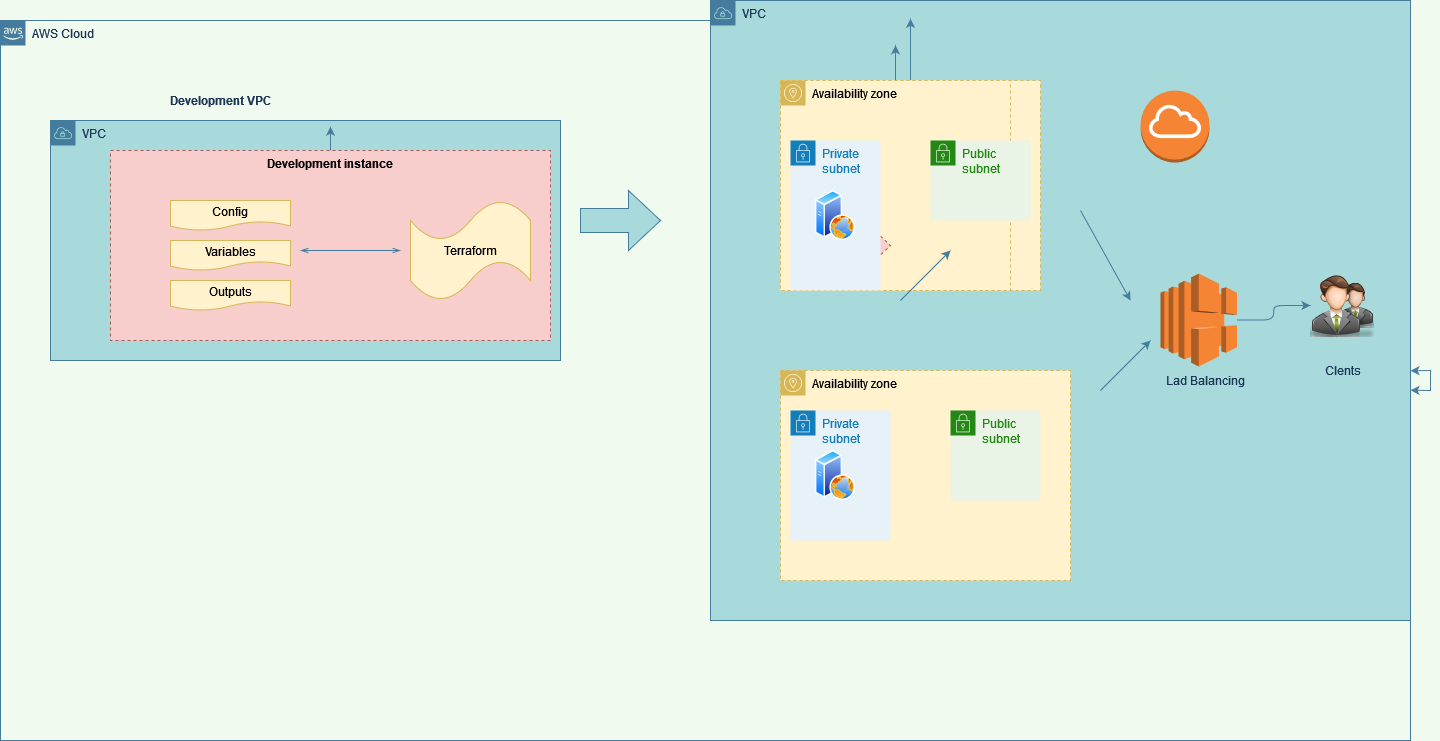

The diagram above was exported from draw.io. Its source (the exported page's mxGraphModel, read from the mxfile embedded in the PNG):
<mxGraphModel dx="1102" dy="572" grid="1" gridSize="10" guides="1" tooltips="1" connect="1" arrows="1" fold="1" page="1" pageScale="1" pageWidth="850" pageHeight="1100" background="#F1FAEE" math="0" shadow="0">
  <root>
    <mxCell id="0" />
    <mxCell id="1" parent="0" />
    <mxCell id="J7kd3UGKge7Pi2_ukIsT-1" value="AWS Cloud" style="points=[[0,0],[0.25,0],[0.5,0],[0.75,0],[1,0],[1,0.25],[1,0.5],[1,0.75],[1,1],[0.75,1],[0.5,1],[0.25,1],[0,1],[0,0.75],[0,0.5],[0,0.25]];outlineConnect=0;html=1;whiteSpace=wrap;fontSize=12;fontStyle=0;container=1;pointerEvents=0;collapsible=0;recursiveResize=0;shape=mxgraph.aws4.group;grIcon=mxgraph.aws4.group_aws_cloud_alt;strokeColor=#457B9D;fillColor=none;verticalAlign=top;align=left;spacingLeft=30;fontColor=#1D3557;dashed=0;" parent="1" vertex="1">
      <mxGeometry x="260" y="20" width="1410" height="720" as="geometry" />
    </mxCell>
    <mxCell id="J7kd3UGKge7Pi2_ukIsT-2" value="VPC" style="points=[[0,0],[0.25,0],[0.5,0],[0.75,0],[1,0],[1,0.25],[1,0.5],[1,0.75],[1,1],[0.75,1],[0.5,1],[0.25,1],[0,1],[0,0.75],[0,0.5],[0,0.25]];outlineConnect=0;html=1;whiteSpace=wrap;fontSize=12;fontStyle=0;container=1;pointerEvents=0;collapsible=0;recursiveResize=0;shape=mxgraph.aws4.group;grIcon=mxgraph.aws4.group_vpc;strokeColor=#457B9D;fillColor=#A8DADC;verticalAlign=top;align=left;spacingLeft=30;dashed=0;fontColor=#1D3557;" parent="J7kd3UGKge7Pi2_ukIsT-1" vertex="1">
      <mxGeometry x="50" y="100" width="510" height="240" as="geometry" />
    </mxCell>
    <mxCell id="J7kd3UGKge7Pi2_ukIsT-8" value="Development instance" style="fillColor=#f8cecc;strokeColor=#b85450;dashed=1;verticalAlign=top;fontStyle=1;" parent="J7kd3UGKge7Pi2_ukIsT-2" vertex="1">
      <mxGeometry x="60" y="30" width="440" height="190" as="geometry" />
    </mxCell>
    <mxCell id="J7kd3UGKge7Pi2_ukIsT-14" value="Config" style="shape=document;whiteSpace=wrap;html=1;boundedLbl=1;fillColor=#fff2cc;strokeColor=#d6b656;" parent="J7kd3UGKge7Pi2_ukIsT-2" vertex="1">
      <mxGeometry x="120" y="80" width="120" height="30" as="geometry" />
    </mxCell>
    <mxCell id="J7kd3UGKge7Pi2_ukIsT-15" value="Variables" style="shape=document;whiteSpace=wrap;html=1;boundedLbl=1;fillColor=#fff2cc;strokeColor=#d6b656;" parent="J7kd3UGKge7Pi2_ukIsT-2" vertex="1">
      <mxGeometry x="120" y="120" width="120" height="30" as="geometry" />
    </mxCell>
    <mxCell id="J7kd3UGKge7Pi2_ukIsT-16" value="Outputs" style="shape=document;whiteSpace=wrap;html=1;boundedLbl=1;fillColor=#fff2cc;strokeColor=#d6b656;" parent="J7kd3UGKge7Pi2_ukIsT-2" vertex="1">
      <mxGeometry x="120" y="160" width="120" height="30" as="geometry" />
    </mxCell>
    <mxCell id="J7kd3UGKge7Pi2_ukIsT-18" value="" style="edgeStyle=orthogonalEdgeStyle;html=1;endArrow=openThin;elbow=vertical;startArrow=openThin;startFill=0;endFill=0;strokeColor=#457B9D;rounded=0;labelBackgroundColor=#F1FAEE;fontColor=#1D3557;" parent="J7kd3UGKge7Pi2_ukIsT-2" edge="1">
      <mxGeometry width="100" relative="1" as="geometry">
        <mxPoint x="250" y="130" as="sourcePoint" />
        <mxPoint x="350" y="130" as="targetPoint" />
      </mxGeometry>
    </mxCell>
    <mxCell id="J7kd3UGKge7Pi2_ukIsT-21" value="Terraform" style="shape=tape;whiteSpace=wrap;html=1;fillColor=#fff2cc;strokeColor=#d6b656;" parent="J7kd3UGKge7Pi2_ukIsT-1" vertex="1">
      <mxGeometry x="410" y="180" width="120" height="100" as="geometry" />
    </mxCell>
    <mxCell id="J7kd3UGKge7Pi2_ukIsT-9" value="VPC" style="points=[[0,0],[0.25,0],[0.5,0],[0.75,0],[1,0],[1,0.25],[1,0.5],[1,0.75],[1,1],[0.75,1],[0.5,1],[0.25,1],[0,1],[0,0.75],[0,0.5],[0,0.25]];outlineConnect=0;html=1;whiteSpace=wrap;fontSize=12;fontStyle=0;container=1;pointerEvents=0;collapsible=0;recursiveResize=0;shape=mxgraph.aws4.group;grIcon=mxgraph.aws4.group_vpc;strokeColor=#457B9D;fillColor=#A8DADC;verticalAlign=top;align=left;spacingLeft=30;dashed=0;fontColor=#1D3557;" parent="J7kd3UGKge7Pi2_ukIsT-1" vertex="1">
      <mxGeometry x="710" y="-20" width="700" height="620" as="geometry" />
    </mxCell>
    <mxCell id="ThDVWkTdwiQMDNfZpjVR-49" value="" style="edgeStyle=orthogonalEdgeStyle;curved=0;rounded=1;sketch=0;orthogonalLoop=1;jettySize=auto;html=1;fontColor=#1D3557;strokeColor=#457B9D;fillColor=#A8DADC;" edge="1" parent="J7kd3UGKge7Pi2_ukIsT-9" source="ThDVWkTdwiQMDNfZpjVR-4" target="J7kd3UGKge7Pi2_ukIsT-9">
      <mxGeometry relative="1" as="geometry">
        <Array as="points">
          <mxPoint x="450" y="320" />
          <mxPoint x="450" y="320" />
        </Array>
      </mxGeometry>
    </mxCell>
    <mxCell id="ThDVWkTdwiQMDNfZpjVR-4" value="Availability zone" style="sketch=0;outlineConnect=0;html=1;whiteSpace=wrap;fontSize=12;fontStyle=0;shape=mxgraph.aws4.group;grIcon=mxgraph.aws4.group_availability_zone;strokeColor=#d6b656;fillColor=#fff2cc;verticalAlign=top;align=left;spacingLeft=30;dashed=1;rounded=0;" vertex="1" parent="J7kd3UGKge7Pi2_ukIsT-9">
      <mxGeometry x="70" y="80" width="260" height="210" as="geometry" />
    </mxCell>
    <mxCell id="ThDVWkTdwiQMDNfZpjVR-5" value="Availability zone" style="sketch=0;outlineConnect=0;html=1;whiteSpace=wrap;fontSize=12;fontStyle=0;shape=mxgraph.aws4.group;grIcon=mxgraph.aws4.group_availability_zone;strokeColor=#d6b656;fillColor=#fff2cc;verticalAlign=top;align=left;spacingLeft=30;dashed=1;rounded=0;" vertex="1" parent="J7kd3UGKge7Pi2_ukIsT-9">
      <mxGeometry x="70" y="370" width="290" height="210" as="geometry" />
    </mxCell>
    <mxCell id="ThDVWkTdwiQMDNfZpjVR-9" value="" style="outlineConnect=0;dashed=0;verticalLabelPosition=bottom;verticalAlign=top;align=center;html=1;shape=mxgraph.aws3.internet_gateway;fillColor=#F58534;gradientColor=none;rounded=0;sketch=0;fontColor=#1D3557;strokeColor=#457B9D;" vertex="1" parent="J7kd3UGKge7Pi2_ukIsT-9">
      <mxGeometry x="430" y="90" width="69" height="72" as="geometry" />
    </mxCell>
    <mxCell id="ThDVWkTdwiQMDNfZpjVR-52" value="" style="edgeStyle=orthogonalEdgeStyle;curved=0;rounded=1;sketch=0;orthogonalLoop=1;jettySize=auto;html=1;fontColor=#1D3557;strokeColor=#457B9D;fillColor=#A8DADC;" edge="1" parent="J7kd3UGKge7Pi2_ukIsT-9" source="ThDVWkTdwiQMDNfZpjVR-10" target="ThDVWkTdwiQMDNfZpjVR-11">
      <mxGeometry relative="1" as="geometry" />
    </mxCell>
    <mxCell id="ThDVWkTdwiQMDNfZpjVR-10" value="" style="outlineConnect=0;dashed=0;verticalLabelPosition=bottom;verticalAlign=top;align=center;html=1;shape=mxgraph.aws3.elastic_load_balancing;fillColor=#F58534;gradientColor=none;rounded=0;sketch=0;fontColor=#1D3557;strokeColor=#457B9D;" vertex="1" parent="J7kd3UGKge7Pi2_ukIsT-9">
      <mxGeometry x="450" y="273" width="76.5" height="93" as="geometry" />
    </mxCell>
    <mxCell id="ThDVWkTdwiQMDNfZpjVR-11" value="" style="shape=image;html=1;verticalAlign=top;verticalLabelPosition=bottom;labelBackgroundColor=#ffffff;imageAspect=0;aspect=fixed;image=https://cdn0.iconfinder.com/data/icons/Free-PSD-blogging-icons-Bimbilini/64/users.png;rounded=0;sketch=0;fontColor=#1D3557;strokeColor=#457B9D;fillColor=#A8DADC;" vertex="1" parent="J7kd3UGKge7Pi2_ukIsT-9">
      <mxGeometry x="600" y="273" width="64" height="64" as="geometry" />
    </mxCell>
    <mxCell id="ThDVWkTdwiQMDNfZpjVR-34" style="edgeStyle=orthogonalEdgeStyle;curved=0;rounded=1;sketch=0;orthogonalLoop=1;jettySize=auto;html=1;fontColor=#1D3557;strokeColor=#457B9D;fillColor=#A8DADC;" edge="1" parent="J7kd3UGKge7Pi2_ukIsT-9" source="ThDVWkTdwiQMDNfZpjVR-21" target="J7kd3UGKge7Pi2_ukIsT-9">
      <mxGeometry relative="1" as="geometry">
        <Array as="points">
          <mxPoint x="390" y="320" />
          <mxPoint x="390" y="320" />
        </Array>
      </mxGeometry>
    </mxCell>
    <mxCell id="ThDVWkTdwiQMDNfZpjVR-21" value="Availability zone" style="sketch=0;outlineConnect=0;html=1;whiteSpace=wrap;fontSize=12;fontStyle=0;shape=mxgraph.aws4.group;grIcon=mxgraph.aws4.group_availability_zone;strokeColor=#d6b656;fillColor=#fff2cc;verticalAlign=top;align=left;spacingLeft=30;dashed=1;rounded=0;" vertex="1" parent="J7kd3UGKge7Pi2_ukIsT-9">
      <mxGeometry x="70" y="80" width="230" height="210" as="geometry" />
    </mxCell>
    <mxCell id="ThDVWkTdwiQMDNfZpjVR-22" value="Private subnet" style="points=[[0,0],[0.25,0],[0.5,0],[0.75,0],[1,0],[1,0.25],[1,0.5],[1,0.75],[1,1],[0.75,1],[0.5,1],[0.25,1],[0,1],[0,0.75],[0,0.5],[0,0.25]];outlineConnect=0;gradientColor=none;html=1;whiteSpace=wrap;fontSize=12;fontStyle=0;container=1;pointerEvents=0;collapsible=0;recursiveResize=0;shape=mxgraph.aws4.group;grIcon=mxgraph.aws4.group_security_group;grStroke=0;strokeColor=#147EBA;fillColor=#E6F2F8;verticalAlign=top;align=left;spacingLeft=30;fontColor=#147EBA;dashed=0;rounded=0;sketch=0;" vertex="1" parent="J7kd3UGKge7Pi2_ukIsT-9">
      <mxGeometry x="80" y="410" width="100" height="130" as="geometry" />
    </mxCell>
    <mxCell id="ThDVWkTdwiQMDNfZpjVR-26" value="" style="aspect=fixed;perimeter=ellipsePerimeter;html=1;align=center;shadow=0;dashed=0;spacingTop=3;image;image=img/lib/active_directory/web_server.svg;rounded=0;sketch=0;fontColor=#1D3557;strokeColor=#457B9D;fillColor=#A8DADC;" vertex="1" parent="ThDVWkTdwiQMDNfZpjVR-22">
      <mxGeometry x="25" y="40" width="40" height="50" as="geometry" />
    </mxCell>
    <mxCell id="ThDVWkTdwiQMDNfZpjVR-24" value="Public subnet" style="points=[[0,0],[0.25,0],[0.5,0],[0.75,0],[1,0],[1,0.25],[1,0.5],[1,0.75],[1,1],[0.75,1],[0.5,1],[0.25,1],[0,1],[0,0.75],[0,0.5],[0,0.25]];outlineConnect=0;gradientColor=none;html=1;whiteSpace=wrap;fontSize=12;fontStyle=0;container=1;pointerEvents=0;collapsible=0;recursiveResize=0;shape=mxgraph.aws4.group;grIcon=mxgraph.aws4.group_security_group;grStroke=0;strokeColor=#248814;fillColor=#E9F3E6;verticalAlign=top;align=left;spacingLeft=30;fontColor=#248814;dashed=0;rounded=0;sketch=0;" vertex="1" parent="J7kd3UGKge7Pi2_ukIsT-9">
      <mxGeometry x="240" y="410" width="90" height="90" as="geometry" />
    </mxCell>
    <mxCell id="ThDVWkTdwiQMDNfZpjVR-27" value="" style="endArrow=classic;html=1;rounded=1;sketch=0;fontColor=#1D3557;strokeColor=#457B9D;fillColor=#A8DADC;curved=0;" edge="1" parent="J7kd3UGKge7Pi2_ukIsT-9">
      <mxGeometry width="50" height="50" relative="1" as="geometry">
        <mxPoint x="390" y="390" as="sourcePoint" />
        <mxPoint x="440" y="340" as="targetPoint" />
      </mxGeometry>
    </mxCell>
    <mxCell id="ThDVWkTdwiQMDNfZpjVR-32" value="Lad Balancing" style="text;html=1;align=center;verticalAlign=middle;resizable=0;points=[];autosize=1;strokeColor=none;fillColor=none;fontColor=#1D3557;" vertex="1" parent="J7kd3UGKge7Pi2_ukIsT-9">
      <mxGeometry x="450" y="370" width="90" height="20" as="geometry" />
    </mxCell>
    <mxCell id="ThDVWkTdwiQMDNfZpjVR-33" value="Clents" style="text;html=1;align=center;verticalAlign=middle;resizable=0;points=[];autosize=1;strokeColor=none;fillColor=none;fontColor=#1D3557;" vertex="1" parent="J7kd3UGKge7Pi2_ukIsT-9">
      <mxGeometry x="607" y="360" width="50" height="20" as="geometry" />
    </mxCell>
    <mxCell id="J7kd3UGKge7Pi2_ukIsT-20" value="&lt;b&gt;Development VPC&lt;br&gt;&lt;/b&gt;" style="text;html=1;align=center;verticalAlign=middle;resizable=0;points=[];autosize=1;strokeColor=none;fillColor=none;fontColor=#1D3557;" parent="J7kd3UGKge7Pi2_ukIsT-1" vertex="1">
      <mxGeometry x="160" y="70" width="120" height="20" as="geometry" />
    </mxCell>
    <mxCell id="ThDVWkTdwiQMDNfZpjVR-44" style="edgeStyle=orthogonalEdgeStyle;curved=0;rounded=1;sketch=0;orthogonalLoop=1;jettySize=auto;html=1;fontColor=#1D3557;strokeColor=#457B9D;fillColor=#A8DADC;" edge="1" parent="J7kd3UGKge7Pi2_ukIsT-1" source="J7kd3UGKge7Pi2_ukIsT-8" target="J7kd3UGKge7Pi2_ukIsT-1">
      <mxGeometry relative="1" as="geometry">
        <Array as="points">
          <mxPoint x="660" y="200" />
          <mxPoint x="660" y="200" />
        </Array>
      </mxGeometry>
    </mxCell>
    <mxCell id="ThDVWkTdwiQMDNfZpjVR-45" value="" style="shape=singleArrow;whiteSpace=wrap;html=1;arrowWidth=0.4;arrowSize=0.4;verticalAlign=top;fillColor=#f8cecc;strokeColor=#b85450;dashed=1;fontStyle=1;" vertex="1" parent="J7kd3UGKge7Pi2_ukIsT-1">
      <mxGeometry x="810" y="195" width="80" height="60" as="geometry" />
    </mxCell>
    <mxCell id="J7kd3UGKge7Pi2_ukIsT-39" value="" style="endArrow=classic;startArrow=classic;html=1;rounded=0;labelBackgroundColor=#F1FAEE;strokeColor=#457B9D;fontColor=#1D3557;" parent="1" source="J7kd3UGKge7Pi2_ukIsT-1" target="J7kd3UGKge7Pi2_ukIsT-1" edge="1">
      <mxGeometry width="50" height="50" relative="1" as="geometry">
        <mxPoint x="820" y="280" as="sourcePoint" />
        <mxPoint x="870" y="230" as="targetPoint" />
      </mxGeometry>
    </mxCell>
    <mxCell id="ThDVWkTdwiQMDNfZpjVR-20" value="Private subnet" style="points=[[0,0],[0.25,0],[0.5,0],[0.75,0],[1,0],[1,0.25],[1,0.5],[1,0.75],[1,1],[0.75,1],[0.5,1],[0.25,1],[0,1],[0,0.75],[0,0.5],[0,0.25]];outlineConnect=0;gradientColor=none;html=1;whiteSpace=wrap;fontSize=12;fontStyle=0;container=1;pointerEvents=0;collapsible=0;recursiveResize=0;shape=mxgraph.aws4.group;grIcon=mxgraph.aws4.group_security_group;grStroke=0;strokeColor=#147EBA;fillColor=#E6F2F8;verticalAlign=top;align=left;spacingLeft=30;fontColor=#147EBA;dashed=0;rounded=0;sketch=0;" vertex="1" parent="1">
      <mxGeometry x="1050" y="140" width="90" height="150" as="geometry" />
    </mxCell>
    <mxCell id="ThDVWkTdwiQMDNfZpjVR-25" value="" style="aspect=fixed;perimeter=ellipsePerimeter;html=1;align=center;shadow=0;dashed=0;spacingTop=3;image;image=img/lib/active_directory/web_server.svg;rounded=0;sketch=0;fontColor=#1D3557;strokeColor=#457B9D;fillColor=#A8DADC;" vertex="1" parent="ThDVWkTdwiQMDNfZpjVR-20">
      <mxGeometry x="25" y="50" width="40" height="50" as="geometry" />
    </mxCell>
    <mxCell id="ThDVWkTdwiQMDNfZpjVR-23" value="Public subnet" style="points=[[0,0],[0.25,0],[0.5,0],[0.75,0],[1,0],[1,0.25],[1,0.5],[1,0.75],[1,1],[0.75,1],[0.5,1],[0.25,1],[0,1],[0,0.75],[0,0.5],[0,0.25]];outlineConnect=0;gradientColor=none;html=1;whiteSpace=wrap;fontSize=12;fontStyle=0;container=1;pointerEvents=0;collapsible=0;recursiveResize=0;shape=mxgraph.aws4.group;grIcon=mxgraph.aws4.group_security_group;grStroke=0;strokeColor=#248814;fillColor=#E9F3E6;verticalAlign=top;align=left;spacingLeft=30;fontColor=#248814;dashed=0;rounded=0;sketch=0;" vertex="1" parent="1">
      <mxGeometry x="1190" y="140" width="100" height="80" as="geometry" />
    </mxCell>
    <mxCell id="ThDVWkTdwiQMDNfZpjVR-47" value="" style="shape=singleArrow;whiteSpace=wrap;html=1;arrowWidth=0.4;arrowSize=0.4;rounded=0;sketch=0;fontColor=#1D3557;strokeColor=#457B9D;fillColor=#A8DADC;" vertex="1" parent="1">
      <mxGeometry x="840" y="190" width="80" height="60" as="geometry" />
    </mxCell>
    <mxCell id="ThDVWkTdwiQMDNfZpjVR-50" value="" style="endArrow=classic;html=1;rounded=1;sketch=0;fontColor=#1D3557;strokeColor=#457B9D;fillColor=#A8DADC;curved=0;" edge="1" parent="1">
      <mxGeometry width="50" height="50" relative="1" as="geometry">
        <mxPoint x="1340" y="210" as="sourcePoint" />
        <mxPoint x="1390" y="300" as="targetPoint" />
        <Array as="points">
          <mxPoint x="1390" y="300" />
        </Array>
      </mxGeometry>
    </mxCell>
    <mxCell id="ThDVWkTdwiQMDNfZpjVR-51" value="" style="endArrow=classic;html=1;rounded=1;sketch=0;fontColor=#1D3557;strokeColor=#457B9D;fillColor=#A8DADC;curved=0;" edge="1" parent="1">
      <mxGeometry width="50" height="50" relative="1" as="geometry">
        <mxPoint x="1160" y="300" as="sourcePoint" />
        <mxPoint x="1210" y="250" as="targetPoint" />
      </mxGeometry>
    </mxCell>
  </root>
</mxGraphModel>